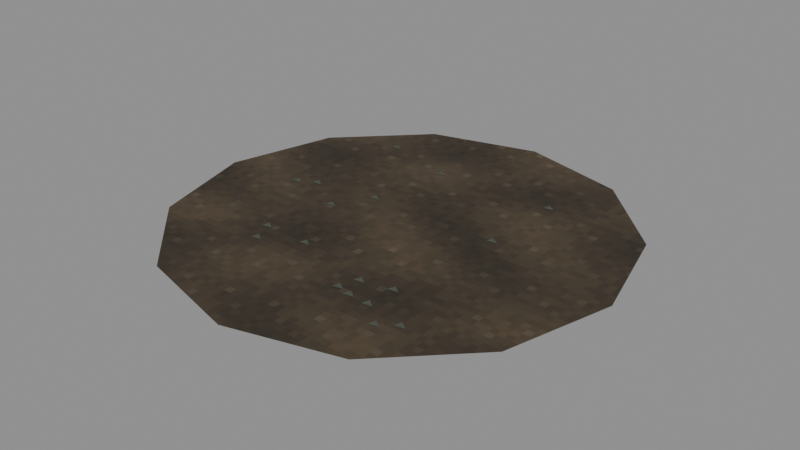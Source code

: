 # Source: level_woodland_track.blend  (saved by Blender 5.0.118; exported with 4.5.12 LTS)
import bpy
from mathutils import Matrix  # noqa: F401  (used for matrix-valued properties, if any)

bpy.ops.wm.read_factory_settings(use_empty=True)
scene = bpy.context.scene
scene.name = 'Scene'

# ---- images (referenced by path relative to the original .blend; pixels are not part of the script)
import os
ASSET_DIR = os.environ.get("B2B_ASSET_DIR", "")  # directory of the original .blend (textures are referenced by path, not embedded)
HERE = os.path.dirname(os.path.abspath(__file__))  # packed textures are extracted next to this script under _unpacked/

def load_image(name, relpath, width, height, colorspace="sRGB"):
    """Load a texture the original file referenced (path relative to the .blend, or extracted next to this script)."""
    p = next((c for c in (os.path.join(HERE, relpath), os.path.join(ASSET_DIR, relpath)) if relpath and os.path.exists(c)), "")
    if p:
        img = bpy.data.images.load(p, check_existing=True)
        img.name = name
    else:  # same state as the original file: an image datablock whose file is absent (Cycles renders it pink)
        img = bpy.data.images.new(name, width, height)
        img.source = "FILE"
        img.filepath = "//" + (relpath or name)
    img.colorspace_settings.name = colorspace
    return img
img_woodland_soil_diffuse = load_image('Woodland soil diffuse', '_unpacked/Woodland_soil_diffuse.49e368da.png', 64, 64, 'sRGB')
img_woodland_stone_diffuse = load_image('Woodland stone diffuse', '_unpacked/Woodland_stone_diffuse.faa2d6e9.png', 64, 64, 'sRGB')

# ---- materials (node trees are filled in below, after node groups)
mat_rebuild_woodland_soil = bpy.data.materials.new('Rebuild Woodland soil')
mat_rebuild_woodland_stone = bpy.data.materials.new('Rebuild Woodland stone')

# ---- material node trees
mat_rebuild_woodland_soil.use_nodes = True; mat_rebuild_woodland_soil.node_tree.nodes.clear()
_N = mat_rebuild_woodland_soil.node_tree.nodes; _L = mat_rebuild_woodland_soil.node_tree.links
n0 = _N.new('ShaderNodeBsdfPrincipled'); n0.name = 'Principled BSDF'; n0.location = (-200, 100)
n0.inputs[2].default_value = 0.88
n1 = _N.new('ShaderNodeOutputMaterial'); n1.name = 'Material Output'; n1.location = (200, 100)
n2 = _N.new('ShaderNodeTexImage'); n2.name = 'Image Texture'; n2.location = (0, 0)
n2.image = img_woodland_soil_diffuse
n2.interpolation = 'Closest'
_L.new(n0.outputs[0], n1.inputs[0])
_L.new(n2.outputs[0], n0.inputs[0])
n1.is_active_output = True
mat_rebuild_woodland_stone.use_nodes = True; mat_rebuild_woodland_stone.node_tree.nodes.clear()
_N = mat_rebuild_woodland_stone.node_tree.nodes; _L = mat_rebuild_woodland_stone.node_tree.links
n0 = _N.new('ShaderNodeBsdfPrincipled'); n0.name = 'Principled BSDF'; n0.location = (-200, 100)
n0.inputs[2].default_value = 0.88
n1 = _N.new('ShaderNodeOutputMaterial'); n1.name = 'Material Output'; n1.location = (200, 100)
n2 = _N.new('ShaderNodeTexImage'); n2.name = 'Image Texture'; n2.location = (0, 0)
n2.image = img_woodland_stone_diffuse
n2.interpolation = 'Closest'
_L.new(n0.outputs[0], n1.inputs[0])
_L.new(n2.outputs[0], n0.inputs[0])
n1.is_active_output = True

# ---- meshes
me_irregular_track_diffuse_ground = bpy.data.meshes.new('Irregular track diffuse ground')
me_irregular_track_diffuse_ground.from_pydata([(0.0, 0.0, 0.0), (0.5, 0.0, 0.0), (0.433, 0.25, 0.0), (0.25, 0.433, 0.0), (3.062e-17, 0.5, 0.0), (-0.25, 0.433, 0.0), (-0.433, 0.25, 0.0), (-0.5, 6.123e-17, 0.0), (-0.433, -0.25, 0.0), (-0.25, -0.433, 0.0), (-9.185e-17, -0.5, 0.0), (0.25, -0.433, 0.0), (0.433, -0.25, 0.0), (0.1484, -0.2164, 0.001), (0.1734, -0.2124, 0.001), (0.1544, -0.1984, 0.001), (-0.1877, -0.0261, 0.001), (-0.1627, -0.0221, 0.001), (-0.1817, -0.008101, 0.001), (-0.1356, 0.0579, 0.001), (-0.1106, 0.0619, 0.001), (-0.1296, 0.0759, 0.001), (0.2388, -0.305, 0.001), (0.2638, -0.301, 0.001), (0.2448, -0.287, 0.001), (0.0768, -0.2306, 0.001), (0.1018, -0.2266, 0.001), (0.0828, -0.2126, 0.001), (0.06152, -0.273, 0.001), (0.08652, -0.269, 0.001), (0.06752, -0.255, 0.001), (-0.3287, 0.01435, 0.001), (-0.3037, 0.01835, 0.001), (-0.3227, 0.03235, 0.001), (0.1834, 0.2553, 0.001), (0.2084, 0.2593, 0.001), (0.1894, 0.2733, 0.001), (0.1995, -0.33, 0.001), (0.2245, -0.326, 0.001), (0.2055, -0.312, 0.001), (-0.2785, 0.3023, 0.001), (-0.2535, 0.3063, 0.001), (-0.2725, 0.3203, 0.001), (-0.2, -0.2327, 0.001), (-0.175, -0.2287, 0.001), (-0.194, -0.2147, 0.001), (-0.2196, -0.183, 0.001), (-0.1946, -0.179, 0.001), (-0.2136, -0.165, 0.001), (0.145, -0.2849, 0.001), (0.17, -0.2809, 0.001), (0.151, -0.2669, 0.001), (0.1772, 0.0572, 0.001), (0.2022, 0.0612, 0.001), (0.1832, 0.0752, 0.001), (0.0959, -0.2817, 0.001), (0.1209, -0.2777, 0.001), (0.1019, -0.2637, 0.001), (-0.2859, 0.03519, 0.001), (-0.2609, 0.03919, 0.001), (-0.2799, 0.05319, 0.001), (-0.1027, 0.2489, 0.001), (-0.07774, 0.2529, 0.001), (-0.09674, 0.2669, 0.001), (-0.1082, -0.1878, 0.001), (-0.08316, -0.1838, 0.001), (-0.1022, -0.1698, 0.001)], [], [(0, 1, 2), (0, 2, 3), (0, 3, 4), (0, 4, 5), (0, 5, 6), (0, 6, 7), (0, 7, 8), (0, 8, 9), (0, 9, 10), (0, 10, 11), (0, 11, 12), (0, 12, 1), (13, 14, 15), (16, 17, 18), (19, 20, 21), (22, 23, 24), (25, 26, 27), (28, 29, 30), (31, 32, 33), (34, 35, 36), (37, 38, 39), (40, 41, 42), (43, 44, 45), (46, 47, 48), (49, 50, 51), (52, 53, 54), (55, 56, 57), (58, 59, 60), (61, 62, 63), (64, 65, 66)])
me_irregular_track_diffuse_ground.polygons.foreach_set('material_index', [0, 0, 0, 0, 0, 0, 0, 0, 0, 0, 0, 0, 1, 1, 1, 1, 1, 1, 1, 1, 1, 1, 1, 1, 1, 1, 1, 1, 1, 1])
_uv = me_irregular_track_diffuse_ground.uv_layers.new(name='UVMap')
_uv.uv.foreach_set('vector', [0.5, 0.5, 0.975, 0.5, 0.9114, 0.7375, 0.5, 0.5, 0.9114, 0.7375, 0.7375, 0.9114, 0.5, 0.5, 0.7375, 0.9114, 0.5, 0.975, 0.5, 0.5, 0.5, 0.975, 0.2625, 0.9114, 0.5, 0.5, 0.2625, 0.9114, 0.08864, 0.7375, 0.5, 0.5, 0.08864, 0.7375, 0.025, 0.5, 0.5, 0.5, 0.025, 0.5, 0.08864, 0.2625, 0.5, 0.5, 0.08864, 0.2625, 0.2625, 0.08864, 0.5, 0.5, 0.2625, 0.08864, 0.5, 0.025, 0.5, 0.5, 0.5, 0.025, 0.7375, 0.08864, 0.5, 0.5, 0.7375, 0.08864, 0.9114, 0.2625, 0.5, 0.5, 0.9114, 0.2625, 0.975, 0.5, 0.025, 0.025, 0.975, 0.2361, 0.253, 0.975, 0.025, 0.025, 0.975, 0.2361, 0.253, 0.975, 0.025, 0.025, 0.975, 0.2361, 0.253, 0.975, 0.025, 0.025, 0.975, 0.2361, 0.253, 0.975, 0.025, 0.025, 0.975, 0.2361, 0.253, 0.975, 0.025, 0.025, 0.975, 0.2361, 0.253, 0.975, 0.025, 0.025, 0.975, 0.2361, 0.253, 0.975, 0.025, 0.025, 0.975, 0.2361, 0.253, 0.975, 0.025, 0.025, 0.975, 0.2361, 0.253, 0.975, 0.025, 0.025, 0.975, 0.2361, 0.253, 0.975, 0.025, 0.025, 0.975, 0.2361, 0.253, 0.975, 0.025, 0.025, 0.975, 0.2361, 0.253, 0.975, 0.025, 0.025, 0.975, 0.2361, 0.253, 0.975, 0.025, 0.025, 0.975, 0.2361, 0.253, 0.975, 0.025, 0.025, 0.975, 0.2361, 0.253, 0.975, 0.025, 0.025, 0.975, 0.2361, 0.253, 0.975, 0.025, 0.025, 0.975, 0.2361, 0.253, 0.975, 0.025, 0.025, 0.975, 0.2361, 0.253, 0.975])
me_irregular_track_diffuse_ground.materials.append(mat_rebuild_woodland_soil)
me_irregular_track_diffuse_ground.materials.append(mat_rebuild_woodland_stone)
me_irregular_track_diffuse_ground.update()

# ---- objects
ob_level_woodland_track = bpy.data.objects.new('level_woodland_track', me_irregular_track_diffuse_ground)

# ---- transforms, parenting, visibility, modifiers, constraints
ob_level_woodland_track.location = (0.0, 0.0, 0.0)
_vg = ob_level_woodland_track.vertex_groups.new(name='Irregular track diffuse ground')
_vg = ob_level_woodland_track.vertex_groups.new(name='Needle or gravel fleck')
_vg = ob_level_woodland_track.vertex_groups.new(name='Needle or gravel fleck.001')
_vg = ob_level_woodland_track.vertex_groups.new(name='Needle or gravel fleck.002')
_vg = ob_level_woodland_track.vertex_groups.new(name='Needle or gravel fleck.003')
_vg = ob_level_woodland_track.vertex_groups.new(name='Needle or gravel fleck.004')
_vg = ob_level_woodland_track.vertex_groups.new(name='Needle or gravel fleck.005')
_vg = ob_level_woodland_track.vertex_groups.new(name='Needle or gravel fleck.006')
_vg = ob_level_woodland_track.vertex_groups.new(name='Needle or gravel fleck.007')
_vg = ob_level_woodland_track.vertex_groups.new(name='Needle or gravel fleck.008')
_vg = ob_level_woodland_track.vertex_groups.new(name='Needle or gravel fleck.009')
_vg = ob_level_woodland_track.vertex_groups.new(name='Needle or gravel fleck.010')
_vg = ob_level_woodland_track.vertex_groups.new(name='Needle or gravel fleck.011')
_vg = ob_level_woodland_track.vertex_groups.new(name='Needle or gravel fleck.012')
_vg = ob_level_woodland_track.vertex_groups.new(name='Needle or gravel fleck.013')
_vg = ob_level_woodland_track.vertex_groups.new(name='Needle or gravel fleck.014')
_vg = ob_level_woodland_track.vertex_groups.new(name='Needle or gravel fleck.015')
_vg = ob_level_woodland_track.vertex_groups.new(name='Needle or gravel fleck.016')
_vg = ob_level_woodland_track.vertex_groups.new(name='Needle or gravel fleck.017')

# ---- collection membership
scene.collection.objects.link(ob_level_woodland_track)

# ---- scene / render settings (as saved in the file)
scene.frame_start = 1; scene.frame_end = 250; scene.frame_set(1)
scene.render.engine = 'BLENDER_EEVEE_NEXT'
scene.render.bake_bias = 0.0
scene.render.bake_samples = 0
scene.cycles.sampling_pattern = 'TABULATED_SOBOL'
scene.eevee.use_volume_custom_range = False
bpy.context.view_layer.update()

# ---- added for rendering (the .blend has no active camera and no usable light): camera, sun + grey world if the file has none
cam_auto = bpy.data.cameras.new('AutoCamera')
cam_auto.lens = 50.0
cam_auto.sensor_width = 36.0
cam_auto.clip_end = 1000.0
ob_auto_camera = bpy.data.objects.new('AutoCamera', cam_auto)
scene.collection.objects.link(ob_auto_camera)
ob_auto_camera.location = (1.30847, -1.57016, 1.04727)
ob_auto_camera.rotation_euler = (1.09748, -7.21219e-08, 0.694738)
scene.camera = ob_auto_camera
light_auto_sun = bpy.data.lights.new('AutoSun', 'SUN')
light_auto_sun.energy = 3.0
light_auto_sun.angle = 0.0523599
ob_auto_sun = bpy.data.objects.new('AutoSun', light_auto_sun)
scene.collection.objects.link(ob_auto_sun)
ob_auto_sun.rotation_euler = (0.872665, 0.174533, 0.523599)
if scene.world is None:
    world_auto = bpy.data.worlds.new('AutoWorld')
    world_auto.color = (0.3, 0.3, 0.3)
    scene.world = world_auto
bpy.context.view_layer.update()
